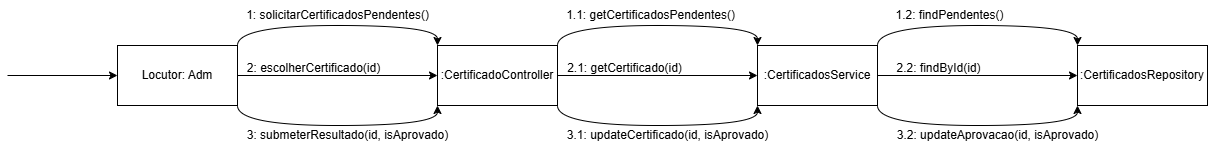

The diagram above was exported from draw.io. Its source (the exported page's mxGraphModel, read from the mxfile embedded in the PNG):
<mxGraphModel dx="1852" dy="775" grid="1" gridSize="10" guides="1" tooltips="1" connect="1" arrows="1" fold="1" page="1" pageScale="1" pageWidth="827" pageHeight="1169" math="0" shadow="0">
  <root>
    <mxCell id="0" />
    <mxCell id="1" parent="0" />
    <mxCell id="qBjrs1F9hoyxGb1pqa2S-6" style="edgeStyle=orthogonalEdgeStyle;rounded=0;orthogonalLoop=1;jettySize=auto;html=1;" edge="1" parent="1" source="qBjrs1F9hoyxGb1pqa2S-1" target="qBjrs1F9hoyxGb1pqa2S-2">
      <mxGeometry relative="1" as="geometry" />
    </mxCell>
    <mxCell id="qBjrs1F9hoyxGb1pqa2S-7" style="edgeStyle=orthogonalEdgeStyle;rounded=0;orthogonalLoop=1;jettySize=auto;html=1;exitX=1;exitY=0;exitDx=0;exitDy=0;entryX=0;entryY=0;entryDx=0;entryDy=0;curved=1;" edge="1" parent="1" source="qBjrs1F9hoyxGb1pqa2S-1" target="qBjrs1F9hoyxGb1pqa2S-2">
      <mxGeometry relative="1" as="geometry" />
    </mxCell>
    <mxCell id="qBjrs1F9hoyxGb1pqa2S-14" style="edgeStyle=orthogonalEdgeStyle;rounded=0;orthogonalLoop=1;jettySize=auto;html=1;exitX=1;exitY=1;exitDx=0;exitDy=0;entryX=0;entryY=1;entryDx=0;entryDy=0;curved=1;" edge="1" parent="1" source="qBjrs1F9hoyxGb1pqa2S-1" target="qBjrs1F9hoyxGb1pqa2S-2">
      <mxGeometry relative="1" as="geometry" />
    </mxCell>
    <mxCell id="qBjrs1F9hoyxGb1pqa2S-1" value="Locutor: Adm" style="rounded=0;whiteSpace=wrap;html=1;" vertex="1" parent="1">
      <mxGeometry x="298" y="123" width="120" height="60" as="geometry" />
    </mxCell>
    <mxCell id="qBjrs1F9hoyxGb1pqa2S-9" style="edgeStyle=orthogonalEdgeStyle;rounded=0;orthogonalLoop=1;jettySize=auto;html=1;exitX=1;exitY=0.5;exitDx=0;exitDy=0;entryX=0;entryY=0.5;entryDx=0;entryDy=0;" edge="1" parent="1" source="qBjrs1F9hoyxGb1pqa2S-2" target="qBjrs1F9hoyxGb1pqa2S-3">
      <mxGeometry relative="1" as="geometry" />
    </mxCell>
    <mxCell id="qBjrs1F9hoyxGb1pqa2S-10" style="edgeStyle=orthogonalEdgeStyle;rounded=0;orthogonalLoop=1;jettySize=auto;html=1;exitX=1;exitY=0;exitDx=0;exitDy=0;entryX=0;entryY=0;entryDx=0;entryDy=0;curved=1;" edge="1" parent="1" source="qBjrs1F9hoyxGb1pqa2S-2" target="qBjrs1F9hoyxGb1pqa2S-3">
      <mxGeometry relative="1" as="geometry" />
    </mxCell>
    <mxCell id="qBjrs1F9hoyxGb1pqa2S-11" style="edgeStyle=orthogonalEdgeStyle;rounded=0;orthogonalLoop=1;jettySize=auto;html=1;exitX=1;exitY=1;exitDx=0;exitDy=0;entryX=0;entryY=1;entryDx=0;entryDy=0;curved=1;" edge="1" parent="1" source="qBjrs1F9hoyxGb1pqa2S-2" target="qBjrs1F9hoyxGb1pqa2S-3">
      <mxGeometry relative="1" as="geometry" />
    </mxCell>
    <mxCell id="qBjrs1F9hoyxGb1pqa2S-2" value=":CertificadoController" style="rounded=0;whiteSpace=wrap;html=1;" vertex="1" parent="1">
      <mxGeometry x="618" y="123" width="120" height="60" as="geometry" />
    </mxCell>
    <mxCell id="qBjrs1F9hoyxGb1pqa2S-15" style="edgeStyle=orthogonalEdgeStyle;rounded=0;orthogonalLoop=1;jettySize=auto;html=1;exitX=1;exitY=0.5;exitDx=0;exitDy=0;entryX=0;entryY=0.5;entryDx=0;entryDy=0;" edge="1" parent="1" source="qBjrs1F9hoyxGb1pqa2S-3" target="qBjrs1F9hoyxGb1pqa2S-4">
      <mxGeometry relative="1" as="geometry" />
    </mxCell>
    <mxCell id="qBjrs1F9hoyxGb1pqa2S-16" style="edgeStyle=orthogonalEdgeStyle;rounded=0;orthogonalLoop=1;jettySize=auto;html=1;exitX=1;exitY=1;exitDx=0;exitDy=0;entryX=0;entryY=1;entryDx=0;entryDy=0;curved=1;" edge="1" parent="1" source="qBjrs1F9hoyxGb1pqa2S-3" target="qBjrs1F9hoyxGb1pqa2S-4">
      <mxGeometry relative="1" as="geometry" />
    </mxCell>
    <mxCell id="qBjrs1F9hoyxGb1pqa2S-17" style="edgeStyle=orthogonalEdgeStyle;rounded=0;orthogonalLoop=1;jettySize=auto;html=1;exitX=1;exitY=0;exitDx=0;exitDy=0;entryX=0;entryY=0;entryDx=0;entryDy=0;curved=1;" edge="1" parent="1" source="qBjrs1F9hoyxGb1pqa2S-3" target="qBjrs1F9hoyxGb1pqa2S-4">
      <mxGeometry relative="1" as="geometry" />
    </mxCell>
    <mxCell id="qBjrs1F9hoyxGb1pqa2S-3" value=":CertificadosService" style="rounded=0;whiteSpace=wrap;html=1;" vertex="1" parent="1">
      <mxGeometry x="938" y="123" width="120" height="60" as="geometry" />
    </mxCell>
    <mxCell id="qBjrs1F9hoyxGb1pqa2S-4" value=":CertificadosRepository" style="rounded=0;whiteSpace=wrap;html=1;" vertex="1" parent="1">
      <mxGeometry x="1258" y="123" width="130" height="60" as="geometry" />
    </mxCell>
    <mxCell id="qBjrs1F9hoyxGb1pqa2S-5" value="" style="endArrow=classic;html=1;rounded=0;" edge="1" parent="1">
      <mxGeometry width="50" height="50" relative="1" as="geometry">
        <mxPoint x="188" y="153" as="sourcePoint" />
        <mxPoint x="298" y="153" as="targetPoint" />
      </mxGeometry>
    </mxCell>
    <mxCell id="qBjrs1F9hoyxGb1pqa2S-18" value="1: solicitarCertificadosPendentes()" style="text;html=1;align=center;verticalAlign=middle;resizable=0;points=[];autosize=1;strokeColor=none;fillColor=none;" vertex="1" parent="1">
      <mxGeometry x="413" y="78" width="210" height="30" as="geometry" />
    </mxCell>
    <mxCell id="qBjrs1F9hoyxGb1pqa2S-19" value="1.1: getCertificadosPendentes()" style="text;html=1;align=center;verticalAlign=middle;resizable=0;points=[];autosize=1;strokeColor=none;fillColor=none;" vertex="1" parent="1">
      <mxGeometry x="736" y="78" width="190" height="30" as="geometry" />
    </mxCell>
    <mxCell id="qBjrs1F9hoyxGb1pqa2S-21" value="2: escolherCertificado(id)" style="text;html=1;align=center;verticalAlign=middle;resizable=0;points=[];autosize=1;strokeColor=none;fillColor=none;" vertex="1" parent="1">
      <mxGeometry x="414" y="131" width="160" height="30" as="geometry" />
    </mxCell>
    <mxCell id="qBjrs1F9hoyxGb1pqa2S-26" value="3: submeterResultado(id, isAprovado)" style="text;html=1;align=center;verticalAlign=middle;resizable=0;points=[];autosize=1;strokeColor=none;fillColor=none;" vertex="1" parent="1">
      <mxGeometry x="418" y="198" width="220" height="30" as="geometry" />
    </mxCell>
    <mxCell id="qBjrs1F9hoyxGb1pqa2S-29" value="2.1: getCertificado(id)" style="text;html=1;align=center;verticalAlign=middle;resizable=0;points=[];autosize=1;strokeColor=none;fillColor=none;" vertex="1" parent="1">
      <mxGeometry x="735" y="131" width="140" height="30" as="geometry" />
    </mxCell>
    <mxCell id="qBjrs1F9hoyxGb1pqa2S-30" value="2.2: findById(id)" style="text;html=1;align=center;verticalAlign=middle;resizable=0;points=[];autosize=1;strokeColor=none;fillColor=none;" vertex="1" parent="1">
      <mxGeometry x="1064" y="131" width="110" height="30" as="geometry" />
    </mxCell>
    <mxCell id="qBjrs1F9hoyxGb1pqa2S-31" value="1.2: findPendentes()" style="text;html=1;align=center;verticalAlign=middle;resizable=0;points=[];autosize=1;strokeColor=none;fillColor=none;" vertex="1" parent="1">
      <mxGeometry x="1065" y="78" width="130" height="30" as="geometry" />
    </mxCell>
    <mxCell id="qBjrs1F9hoyxGb1pqa2S-32" value="3.1: updateCertificado(id, isAprovado)" style="text;html=1;align=center;verticalAlign=middle;resizable=0;points=[];autosize=1;strokeColor=none;fillColor=none;" vertex="1" parent="1">
      <mxGeometry x="738" y="198" width="220" height="30" as="geometry" />
    </mxCell>
    <mxCell id="qBjrs1F9hoyxGb1pqa2S-33" value="3.2: updateAprovacao(id, isAprovado)" style="text;html=1;align=center;verticalAlign=middle;resizable=0;points=[];autosize=1;strokeColor=none;fillColor=none;" vertex="1" parent="1">
      <mxGeometry x="1068" y="198" width="220" height="30" as="geometry" />
    </mxCell>
  </root>
</mxGraphModel>